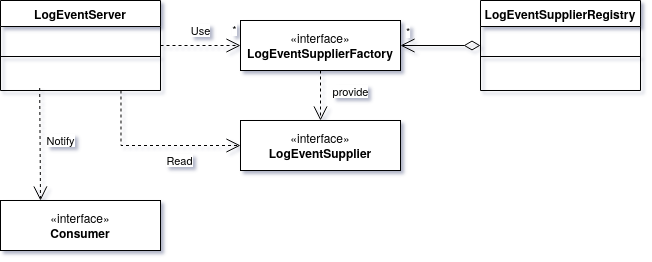

The diagram above was exported from draw.io. Its source (the exported page's mxGraphModel, read from the mxfile embedded in the PNG):
<mxGraphModel dx="1106" dy="604" grid="1" gridSize="10" guides="1" tooltips="1" connect="1" arrows="1" fold="1" page="1" pageScale="1" pageWidth="850" pageHeight="1100" math="0" shadow="0">
  <root>
    <mxCell id="0" />
    <mxCell id="1" parent="0" />
    <mxCell id="zBmTjZYUeSrYt22g5K2Q-1" parent="1" style="swimlane;fontStyle=1;align=center;verticalAlign=top;childLayout=stackLayout;horizontal=1;startSize=26;horizontalStack=0;resizeParent=1;resizeParentMax=0;resizeLast=0;collapsible=1;marginBottom=0;whiteSpace=wrap;html=1;" value="LogEventServer" vertex="1">
      <mxGeometry height="90" width="160" x="80" y="40" as="geometry" />
    </mxCell>
    <mxCell id="zBmTjZYUeSrYt22g5K2Q-2" parent="zBmTjZYUeSrYt22g5K2Q-1" style="text;strokeColor=none;fillColor=none;align=left;verticalAlign=top;spacingLeft=4;spacingRight=4;overflow=hidden;rotatable=0;points=[[0,0.5],[1,0.5]];portConstraint=eastwest;whiteSpace=wrap;html=1;" value="&amp;nbsp;" vertex="1">
      <mxGeometry height="26" width="160" y="26" as="geometry" />
    </mxCell>
    <mxCell id="zBmTjZYUeSrYt22g5K2Q-3" parent="zBmTjZYUeSrYt22g5K2Q-1" style="line;strokeWidth=1;fillColor=none;align=left;verticalAlign=middle;spacingTop=-1;spacingLeft=3;spacingRight=3;rotatable=0;labelPosition=right;points=[];portConstraint=eastwest;strokeColor=inherit;" value="" vertex="1">
      <mxGeometry height="8" width="160" y="52" as="geometry" />
    </mxCell>
    <mxCell id="zBmTjZYUeSrYt22g5K2Q-4" parent="zBmTjZYUeSrYt22g5K2Q-1" style="text;strokeColor=none;fillColor=none;align=left;verticalAlign=top;spacingLeft=4;spacingRight=4;overflow=hidden;rotatable=0;points=[[0,0.5],[1,0.5]];portConstraint=eastwest;whiteSpace=wrap;html=1;" value="&amp;nbsp;" vertex="1">
      <mxGeometry height="30" width="160" y="60" as="geometry" />
    </mxCell>
    <mxCell id="zBmTjZYUeSrYt22g5K2Q-5" parent="1" style="swimlane;fontStyle=1;align=center;verticalAlign=top;childLayout=stackLayout;horizontal=1;startSize=26;horizontalStack=0;resizeParent=1;resizeParentMax=0;resizeLast=0;collapsible=1;marginBottom=0;whiteSpace=wrap;html=1;" value="LogEventSupplierRegistry" vertex="1">
      <mxGeometry height="90" width="160" x="560" y="40" as="geometry">
        <mxRectangle height="30" width="180" x="560" y="40" as="alternateBounds" />
      </mxGeometry>
    </mxCell>
    <mxCell id="zBmTjZYUeSrYt22g5K2Q-6" parent="zBmTjZYUeSrYt22g5K2Q-5" style="text;strokeColor=none;fillColor=none;align=left;verticalAlign=top;spacingLeft=4;spacingRight=4;overflow=hidden;rotatable=0;points=[[0,0.5],[1,0.5]];portConstraint=eastwest;whiteSpace=wrap;html=1;" value="&amp;nbsp;" vertex="1">
      <mxGeometry height="26" width="160" y="26" as="geometry" />
    </mxCell>
    <mxCell id="zBmTjZYUeSrYt22g5K2Q-7" parent="zBmTjZYUeSrYt22g5K2Q-5" style="line;strokeWidth=1;fillColor=none;align=left;verticalAlign=middle;spacingTop=-1;spacingLeft=3;spacingRight=3;rotatable=0;labelPosition=right;points=[];portConstraint=eastwest;strokeColor=inherit;" value="" vertex="1">
      <mxGeometry height="8" width="160" y="52" as="geometry" />
    </mxCell>
    <mxCell id="zBmTjZYUeSrYt22g5K2Q-8" parent="zBmTjZYUeSrYt22g5K2Q-5" style="text;strokeColor=none;fillColor=none;align=left;verticalAlign=top;spacingLeft=4;spacingRight=4;overflow=hidden;rotatable=0;points=[[0,0.5],[1,0.5]];portConstraint=eastwest;whiteSpace=wrap;html=1;" value="&amp;nbsp;" vertex="1">
      <mxGeometry height="30" width="160" y="60" as="geometry" />
    </mxCell>
    <mxCell id="zBmTjZYUeSrYt22g5K2Q-9" parent="1" style="html=1;whiteSpace=wrap;" value="«interface»&lt;br&gt;&lt;div&gt;&lt;b&gt;LogEventSupplierFactory&lt;/b&gt;&lt;/div&gt;" vertex="1">
      <mxGeometry height="50" width="160" x="320" y="60" as="geometry" />
    </mxCell>
    <mxCell id="zBmTjZYUeSrYt22g5K2Q-10" parent="1" style="html=1;whiteSpace=wrap;" value="«interface»&lt;br&gt;&lt;b&gt;LogEventSupplier&lt;/b&gt;" vertex="1">
      <mxGeometry height="50" width="160" x="320" y="160" as="geometry" />
    </mxCell>
    <mxCell id="zBmTjZYUeSrYt22g5K2Q-11" edge="1" parent="1" source="zBmTjZYUeSrYt22g5K2Q-5" style="endArrow=open;html=1;endSize=12;startArrow=diamondThin;startSize=14;startFill=0;align=left;verticalAlign=bottom;rounded=0;" target="zBmTjZYUeSrYt22g5K2Q-9" value="&lt;div&gt;*&lt;/div&gt;">
      <mxGeometry relative="1" x="0.8883" y="-5" as="geometry">
        <mxPoint as="offset" />
        <mxPoint x="570" y="260" as="sourcePoint" />
        <mxPoint x="730" y="260" as="targetPoint" />
      </mxGeometry>
    </mxCell>
    <mxCell id="zBmTjZYUeSrYt22g5K2Q-15" edge="1" parent="1" source="zBmTjZYUeSrYt22g5K2Q-1" style="endArrow=open;endSize=12;dashed=1;html=1;rounded=0;entryX=0;entryY=0.5;entryDx=0;entryDy=0;" target="zBmTjZYUeSrYt22g5K2Q-9" value="Use">
      <mxGeometry relative="1" width="160" y="15" as="geometry">
        <mxPoint as="offset" />
        <mxPoint x="220" y="50" as="sourcePoint" />
        <mxPoint x="320" y="79.5" as="targetPoint" />
      </mxGeometry>
    </mxCell>
    <mxCell id="zBmTjZYUeSrYt22g5K2Q-16" connectable="0" parent="zBmTjZYUeSrYt22g5K2Q-15" style="edgeLabel;html=1;align=center;verticalAlign=middle;resizable=0;points=[];" value="*" vertex="1">
      <mxGeometry relative="1" x="0.7469" y="1" as="geometry">
        <mxPoint x="3" y="-16" as="offset" />
      </mxGeometry>
    </mxCell>
    <mxCell id="zBmTjZYUeSrYt22g5K2Q-17" edge="1" parent="1" source="zBmTjZYUeSrYt22g5K2Q-9" style="endArrow=open;endSize=12;dashed=1;html=1;rounded=0;exitX=0.5;exitY=1;exitDx=0;exitDy=0;entryX=0.5;entryY=0;entryDx=0;entryDy=0;" target="zBmTjZYUeSrYt22g5K2Q-10" value="provide">
      <mxGeometry relative="1" width="160" x="-0.1429" y="30" as="geometry">
        <mxPoint as="offset" />
        <mxPoint x="340" y="250" as="sourcePoint" />
        <mxPoint x="500" y="250" as="targetPoint" />
      </mxGeometry>
    </mxCell>
    <mxCell id="zBmTjZYUeSrYt22g5K2Q-18" parent="1" style="html=1;whiteSpace=wrap;" value="«interface»&lt;br&gt;&lt;b&gt;Consumer&lt;/b&gt;" vertex="1">
      <mxGeometry height="50" width="160" x="80" y="240" as="geometry" />
    </mxCell>
    <mxCell id="zBmTjZYUeSrYt22g5K2Q-19" edge="1" parent="1" source="zBmTjZYUeSrYt22g5K2Q-4" style="endArrow=open;endSize=12;dashed=1;html=1;rounded=0;entryX=0;entryY=0.5;entryDx=0;entryDy=0;edgeStyle=orthogonalEdgeStyle;exitX=0.753;exitY=1;exitDx=0;exitDy=0;exitPerimeter=0;" target="zBmTjZYUeSrYt22g5K2Q-10" value="Read">
      <mxGeometry relative="1" width="160" x="0.3123" y="-15" as="geometry">
        <mxPoint as="offset" />
        <mxPoint x="150" y="180" as="sourcePoint" />
        <mxPoint x="310" y="180" as="targetPoint" />
      </mxGeometry>
    </mxCell>
    <mxCell id="zBmTjZYUeSrYt22g5K2Q-20" edge="1" parent="1" source="zBmTjZYUeSrYt22g5K2Q-4" style="endArrow=open;endSize=12;dashed=1;html=1;rounded=0;exitX=0.245;exitY=0.917;exitDx=0;exitDy=0;exitPerimeter=0;entryX=0.25;entryY=0;entryDx=0;entryDy=0;" target="zBmTjZYUeSrYt22g5K2Q-18" value="Notify">
      <mxGeometry relative="1" width="160" x="-0.0642" y="20" as="geometry">
        <mxPoint as="offset" />
        <mxPoint x="30" y="190" as="sourcePoint" />
        <mxPoint x="190" y="190" as="targetPoint" />
      </mxGeometry>
    </mxCell>
  </root>
</mxGraphModel>